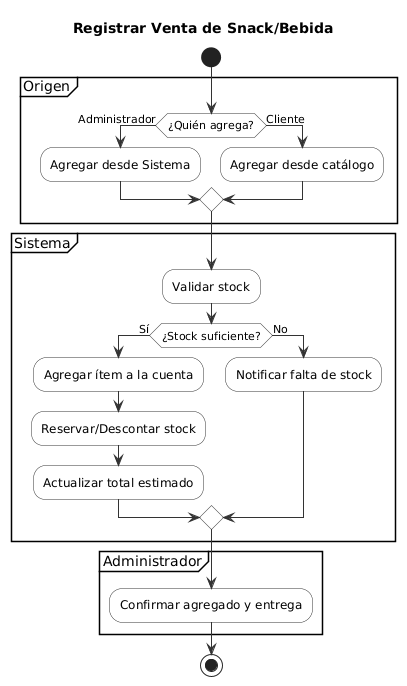

The diagram above was rendered by PlantUML. Its source (embedded in the PNG):
@startuml
title Registrar Venta de Snack/Bebida
skinparam shadowing false
skinparam activity {
  BackgroundColor #FFFFFF
  BorderColor #333333
  ArrowColor #333333
}

start
partition "Origen" {
  if (¿Quién agrega?) then (Administrador)
    :Agregar desde Sistema;
  else (Cliente)
    :Agregar desde catálogo;
  endif
}
partition "Sistema" {
  :Validar stock;
  if (¿Stock suficiente?) then (Sí)
    :Agregar ítem a la cuenta;
    :Reservar/Descontar stock;
    :Actualizar total estimado;
  else (No)
    :Notificar falta de stock;
  endif
}
partition "Administrador" {
  :Confirmar agregado y entrega;
}
stop
@enduml